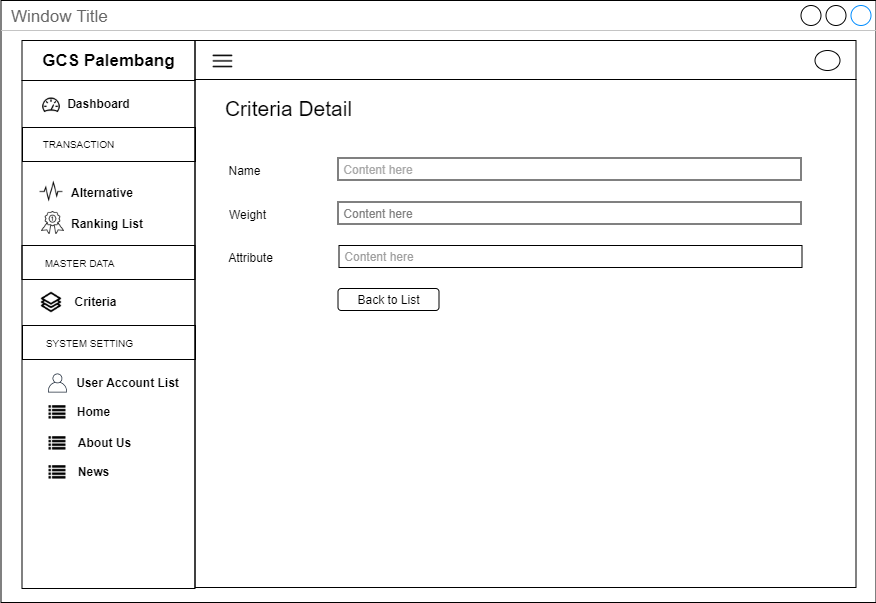

The diagram above was exported from draw.io. Its source (the exported page's mxGraphModel, read from the mxfile embedded in the PNG):
<mxGraphModel dx="3436" dy="850" grid="1" gridSize="10" guides="1" tooltips="1" connect="1" arrows="1" fold="1" page="1" pageScale="1" pageWidth="850" pageHeight="1100" math="0" shadow="0">
  <root>
    <mxCell id="0" />
    <mxCell id="1" parent="0" />
    <mxCell id="2" value="Window Title" style="strokeWidth=1;shadow=0;dashed=0;align=center;html=1;shape=mxgraph.mockup.containers.window;align=left;verticalAlign=top;spacingLeft=8;strokeColor2=#008cff;strokeColor3=#c4c4c4;fontColor=#666666;mainText=;fontSize=17;labelBackgroundColor=none;" vertex="1" parent="1">
      <mxGeometry x="2730.5" y="1611" width="875" height="602" as="geometry" />
    </mxCell>
    <mxCell id="3" value="" style="rounded=0;whiteSpace=wrap;html=1;fillColor=none;" vertex="1" parent="1">
      <mxGeometry x="2924.5" y="1690" width="661" height="508" as="geometry" />
    </mxCell>
    <mxCell id="4" value="" style="rounded=0;whiteSpace=wrap;html=1;fillColor=none;" vertex="1" parent="1">
      <mxGeometry x="2924.5" y="1651" width="661" height="39" as="geometry" />
    </mxCell>
    <mxCell id="5" value="" style="rounded=0;whiteSpace=wrap;html=1;fillColor=none;" vertex="1" parent="1">
      <mxGeometry x="2751.5" y="1691" width="173" height="508" as="geometry" />
    </mxCell>
    <mxCell id="6" value="&lt;span style=&quot;font-size: 17px&quot;&gt;&lt;b&gt;GCS Palembang&lt;/b&gt;&lt;/span&gt;" style="rounded=0;whiteSpace=wrap;html=1;fillColor=none;" vertex="1" parent="1">
      <mxGeometry x="2751.5" y="1651" width="173" height="40" as="geometry" />
    </mxCell>
    <mxCell id="7" value="" style="shape=image;html=1;verticalAlign=top;verticalLabelPosition=bottom;labelBackgroundColor=#ffffff;imageAspect=0;aspect=fixed;image=https://cdn2.iconfinder.com/data/icons/line-hero-essentials/32/Essentials_performance_dashboard-128.png;fillColor=none;" vertex="1" parent="1">
      <mxGeometry x="2771" y="1706" width="20" height="20" as="geometry" />
    </mxCell>
    <mxCell id="8" value="&lt;b&gt;Dashboard&lt;/b&gt;" style="text;html=1;align=center;verticalAlign=middle;resizable=0;points=[];autosize=1;" vertex="1" parent="1">
      <mxGeometry x="2788" y="1704" width="80" height="20" as="geometry" />
    </mxCell>
    <mxCell id="9" value="&lt;b&gt;Alternative&lt;/b&gt;" style="text;html=1;align=left;verticalAlign=middle;resizable=0;points=[];autosize=1;" vertex="1" parent="1">
      <mxGeometry x="2798.5" y="1792.5" width="80" height="20" as="geometry" />
    </mxCell>
    <mxCell id="10" value="" style="rounded=0;whiteSpace=wrap;html=1;fillColor=none;align=center;" vertex="1" parent="1">
      <mxGeometry x="2752" y="1738" width="173" height="34" as="geometry" />
    </mxCell>
    <mxCell id="11" value="&lt;font style=&quot;font-size: 10px&quot;&gt;TRANSACTION&lt;/font&gt;" style="text;html=1;align=center;verticalAlign=middle;resizable=0;points=[];autosize=1;" vertex="1" parent="1">
      <mxGeometry x="2763" y="1744" width="90" height="20" as="geometry" />
    </mxCell>
    <mxCell id="12" value="&lt;b&gt;Criteria&lt;br&gt;&lt;/b&gt;" style="text;html=1;align=center;verticalAlign=middle;resizable=0;points=[];autosize=1;" vertex="1" parent="1">
      <mxGeometry x="2795" y="1902" width="60" height="20" as="geometry" />
    </mxCell>
    <mxCell id="13" value="" style="shape=image;html=1;verticalAlign=top;verticalLabelPosition=bottom;labelBackgroundColor=#ffffff;imageAspect=0;aspect=fixed;image=https://cdn2.iconfinder.com/data/icons/font-awesome/1792/list-128.png;fillColor=none;" vertex="1" parent="1">
      <mxGeometry x="2778.5" y="2015" width="17" height="17" as="geometry" />
    </mxCell>
    <mxCell id="14" value="&lt;b&gt;Home&lt;/b&gt;" style="text;html=1;align=center;verticalAlign=middle;resizable=0;points=[];autosize=1;" vertex="1" parent="1">
      <mxGeometry x="2798" y="2012" width="50" height="20" as="geometry" />
    </mxCell>
    <mxCell id="15" value="" style="shape=image;html=1;verticalAlign=top;verticalLabelPosition=bottom;labelBackgroundColor=#ffffff;imageAspect=0;aspect=fixed;image=https://cdn2.iconfinder.com/data/icons/font-awesome/1792/list-128.png;fillColor=none;" vertex="1" parent="1">
      <mxGeometry x="2778.5" y="2046" width="17" height="17" as="geometry" />
    </mxCell>
    <mxCell id="16" value="&lt;b&gt;About Us&lt;/b&gt;" style="text;html=1;align=center;verticalAlign=middle;resizable=0;points=[];autosize=1;" vertex="1" parent="1">
      <mxGeometry x="2799" y="2043" width="70" height="20" as="geometry" />
    </mxCell>
    <mxCell id="17" value="&lt;b&gt;User Account List&lt;/b&gt;" style="text;html=1;align=center;verticalAlign=middle;resizable=0;points=[];autosize=1;" vertex="1" parent="1">
      <mxGeometry x="2797" y="1983" width="120" height="20" as="geometry" />
    </mxCell>
    <mxCell id="18" value="&lt;b&gt;Ranking List&lt;/b&gt;" style="text;html=1;align=left;verticalAlign=middle;resizable=0;points=[];autosize=1;" vertex="1" parent="1">
      <mxGeometry x="2798.5" y="1824" width="90" height="20" as="geometry" />
    </mxCell>
    <mxCell id="19" value="" style="rounded=0;whiteSpace=wrap;html=1;fillColor=none;align=center;" vertex="1" parent="1">
      <mxGeometry x="2751.5" y="1856" width="173" height="34" as="geometry" />
    </mxCell>
    <mxCell id="20" value="&lt;font style=&quot;font-size: 10px&quot;&gt;MASTER DATA&lt;/font&gt;" style="text;html=1;align=center;verticalAlign=middle;resizable=0;points=[];autosize=1;" vertex="1" parent="1">
      <mxGeometry x="2764" y="1863" width="90" height="20" as="geometry" />
    </mxCell>
    <mxCell id="21" value="" style="rounded=0;whiteSpace=wrap;html=1;fillColor=none;align=center;" vertex="1" parent="1">
      <mxGeometry x="2752" y="1936" width="173" height="34" as="geometry" />
    </mxCell>
    <mxCell id="22" value="&lt;font style=&quot;font-size: 10px&quot;&gt;SYSTEM SETTING&lt;/font&gt;" style="text;html=1;align=center;verticalAlign=middle;resizable=0;points=[];autosize=1;" vertex="1" parent="1">
      <mxGeometry x="2769" y="1943" width="100" height="20" as="geometry" />
    </mxCell>
    <mxCell id="23" value="" style="outlineConnect=0;fontColor=#232F3E;gradientColor=none;fillColor=#232F3E;strokeColor=none;dashed=0;verticalLabelPosition=bottom;verticalAlign=top;align=center;html=1;fontSize=12;fontStyle=0;aspect=fixed;pointerEvents=1;shape=mxgraph.aws4.user;" vertex="1" parent="1">
      <mxGeometry x="2777.5" y="1984" width="19" height="19" as="geometry" />
    </mxCell>
    <mxCell id="24" value="" style="shape=image;html=1;verticalAlign=top;verticalLabelPosition=bottom;labelBackgroundColor=#ffffff;imageAspect=0;aspect=fixed;image=https://cdn2.iconfinder.com/data/icons/font-awesome/1792/list-128.png;fillColor=none;" vertex="1" parent="1">
      <mxGeometry x="2778.5" y="2075" width="17" height="17" as="geometry" />
    </mxCell>
    <mxCell id="25" value="&lt;b&gt;News&lt;/b&gt;" style="text;html=1;align=center;verticalAlign=middle;resizable=0;points=[];autosize=1;" vertex="1" parent="1">
      <mxGeometry x="2798" y="2072" width="50" height="20" as="geometry" />
    </mxCell>
    <mxCell id="26" value="" style="shape=image;html=1;verticalAlign=top;verticalLabelPosition=bottom;labelBackgroundColor=#ffffff;imageAspect=0;aspect=fixed;image=https://cdn0.iconfinder.com/data/icons/awards-rate-1/30/interface-light-ranking-medal-128.png" vertex="1" parent="1">
      <mxGeometry x="2771" y="1822" width="23" height="23" as="geometry" />
    </mxCell>
    <mxCell id="27" value="" style="shape=image;html=1;verticalAlign=top;verticalLabelPosition=bottom;labelBackgroundColor=#ffffff;imageAspect=0;aspect=fixed;image=https://cdn2.iconfinder.com/data/icons/simple-website/50/Simple_Business-26-128.png" vertex="1" parent="1">
      <mxGeometry x="2770" y="1902" width="22" height="22" as="geometry" />
    </mxCell>
    <mxCell id="28" value="" style="shape=image;html=1;verticalAlign=top;verticalLabelPosition=bottom;labelBackgroundColor=#ffffff;imageAspect=0;aspect=fixed;image=https://cdn2.iconfinder.com/data/icons/essential-web-5/50/pulse-activity-vital-wave-signal-128.png" vertex="1" parent="1">
      <mxGeometry x="2769" y="1790.5" width="24" height="24" as="geometry" />
    </mxCell>
    <mxCell id="29" value="" style="ellipse;whiteSpace=wrap;html=1;" vertex="1" parent="1">
      <mxGeometry x="3544.5" y="1661" width="25" height="20" as="geometry" />
    </mxCell>
    <mxCell id="30" value="" style="shape=image;html=1;verticalAlign=top;verticalLabelPosition=bottom;labelBackgroundColor=#ffffff;imageAspect=0;aspect=fixed;image=https://cdn4.iconfinder.com/data/icons/multimedia-75/512/multimedia-24-128.png" vertex="1" parent="1">
      <mxGeometry x="2940" y="1659" width="25" height="25" as="geometry" />
    </mxCell>
    <mxCell id="31" value="&lt;font size=&quot;1&quot;&gt;&lt;span style=&quot;font-size: 21px&quot;&gt;Criteria Detail&lt;/span&gt;&lt;/font&gt;" style="text;html=1;align=center;verticalAlign=middle;resizable=0;points=[];autosize=1;" vertex="1" parent="1">
      <mxGeometry x="2948" y="1709" width="140" height="20" as="geometry" />
    </mxCell>
    <mxCell id="32" value="&lt;font color=&quot;#a8a8a8&quot;&gt;&amp;nbsp;Content here&lt;/font&gt;" style="rounded=0;whiteSpace=wrap;html=1;fillColor=none;align=left;" vertex="1" parent="1">
      <mxGeometry x="3067.5" y="1768.5" width="463" height="22" as="geometry" />
    </mxCell>
    <mxCell id="33" value="Name" style="text;html=1;align=center;verticalAlign=middle;resizable=0;points=[];autosize=1;" vertex="1" parent="1">
      <mxGeometry x="2949" y="1770.5" width="50" height="20" as="geometry" />
    </mxCell>
    <mxCell id="34" value="Weight" style="text;html=1;align=center;verticalAlign=middle;resizable=0;points=[];autosize=1;" vertex="1" parent="1">
      <mxGeometry x="2952" y="1814.5" width="50" height="20" as="geometry" />
    </mxCell>
    <mxCell id="35" value="&lt;span&gt;&lt;font color=&quot;#808080&quot;&gt;&amp;nbsp;Content here&lt;/font&gt;&lt;/span&gt;" style="rounded=0;whiteSpace=wrap;html=1;fillColor=none;align=left;" vertex="1" parent="1">
      <mxGeometry x="3067.5" y="1812.5" width="463" height="22" as="geometry" />
    </mxCell>
    <mxCell id="36" value="&lt;span&gt;&lt;font color=&quot;#9e9e9e&quot;&gt;&amp;nbsp;Content here&lt;/font&gt;&lt;/span&gt;" style="rounded=0;whiteSpace=wrap;html=1;fillColor=none;align=left;" vertex="1" parent="1">
      <mxGeometry x="3068.5" y="1856" width="463" height="22" as="geometry" />
    </mxCell>
    <mxCell id="37" value="Attribute" style="text;html=1;align=center;verticalAlign=middle;resizable=0;points=[];autosize=1;" vertex="1" parent="1">
      <mxGeometry x="2950" y="1858" width="60" height="20" as="geometry" />
    </mxCell>
    <mxCell id="38" value="Back to List" style="rounded=1;whiteSpace=wrap;html=1;fillColor=none;" vertex="1" parent="1">
      <mxGeometry x="3067.5" y="1899" width="101" height="22" as="geometry" />
    </mxCell>
  </root>
</mxGraphModel>